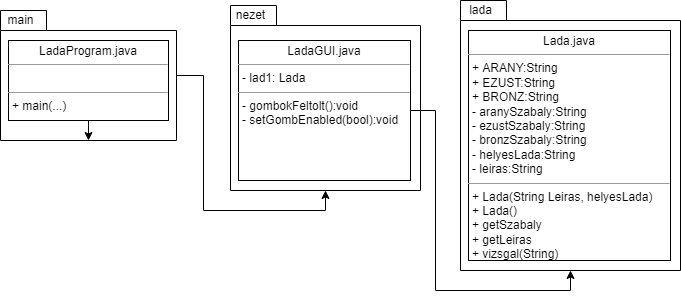

The diagram above was exported from draw.io. Its source (the exported page's mxGraphModel, read from the mxfile embedded in the PNG):
<mxGraphModel dx="1422" dy="762" grid="1" gridSize="10" guides="1" tooltips="1" connect="1" arrows="1" fold="1" page="1" pageScale="1" pageWidth="827" pageHeight="1169" math="0" shadow="0">
  <root>
    <mxCell id="0" />
    <mxCell id="1" parent="0" />
    <mxCell id="HfmGvUxADOs72Ybp_kKA-11" style="edgeStyle=orthogonalEdgeStyle;rounded=0;orthogonalLoop=1;jettySize=auto;html=1;entryX=0.5;entryY=1;entryDx=0;entryDy=0;entryPerimeter=0;" parent="1" source="HfmGvUxADOs72Ybp_kKA-5" target="HfmGvUxADOs72Ybp_kKA-12" edge="1">
      <mxGeometry relative="1" as="geometry">
        <mxPoint x="330" y="450" as="targetPoint" />
      </mxGeometry>
    </mxCell>
    <mxCell id="HfmGvUxADOs72Ybp_kKA-5" value="" style="shape=folder;fontStyle=1;spacingTop=10;tabWidth=46;tabHeight=20;tabPosition=left;html=1;" parent="1" vertex="1">
      <mxGeometry x="140" y="250" width="176" height="130" as="geometry" />
    </mxCell>
    <mxCell id="HfmGvUxADOs72Ybp_kKA-6" value="main" style="text;html=1;align=center;verticalAlign=middle;resizable=0;points=[];autosize=1;strokeColor=none;fillColor=none;" parent="1" vertex="1">
      <mxGeometry x="140" y="250" width="40" height="20" as="geometry" />
    </mxCell>
    <mxCell id="HfmGvUxADOs72Ybp_kKA-10" style="edgeStyle=orthogonalEdgeStyle;rounded=0;orthogonalLoop=1;jettySize=auto;html=1;exitX=0.5;exitY=1;exitDx=0;exitDy=0;entryX=0.5;entryY=1;entryDx=0;entryDy=0;entryPerimeter=0;" parent="1" source="HfmGvUxADOs72Ybp_kKA-9" target="HfmGvUxADOs72Ybp_kKA-5" edge="1">
      <mxGeometry relative="1" as="geometry" />
    </mxCell>
    <mxCell id="HfmGvUxADOs72Ybp_kKA-9" value="&lt;p style=&quot;margin:0px;margin-top:4px;text-align:center;&quot;&gt;LadaProgram.java&lt;br&gt;&lt;/p&gt;&lt;hr size=&quot;1&quot;&gt;&lt;p style=&quot;margin:0px;margin-left:4px;&quot;&gt;&lt;br&gt;&lt;/p&gt;&lt;hr size=&quot;1&quot;&gt;&lt;p style=&quot;margin:0px;margin-left:4px;&quot;&gt;+ main(...)&lt;br&gt;&lt;/p&gt;" style="verticalAlign=top;align=left;overflow=fill;fontSize=12;fontFamily=Helvetica;html=1;" parent="1" vertex="1">
      <mxGeometry x="148" y="280" width="160" height="80" as="geometry" />
    </mxCell>
    <mxCell id="HfmGvUxADOs72Ybp_kKA-12" value="" style="shape=folder;fontStyle=1;spacingTop=10;tabWidth=46;tabHeight=20;tabPosition=left;html=1;" parent="1" vertex="1">
      <mxGeometry x="370" y="245" width="190" height="185" as="geometry" />
    </mxCell>
    <mxCell id="HfmGvUxADOs72Ybp_kKA-21" style="edgeStyle=orthogonalEdgeStyle;rounded=0;orthogonalLoop=1;jettySize=auto;html=1;exitX=1;exitY=0.5;exitDx=0;exitDy=0;entryX=0.5;entryY=1;entryDx=0;entryDy=0;entryPerimeter=0;" parent="1" source="HfmGvUxADOs72Ybp_kKA-13" target="HfmGvUxADOs72Ybp_kKA-18" edge="1">
      <mxGeometry relative="1" as="geometry" />
    </mxCell>
    <mxCell id="HfmGvUxADOs72Ybp_kKA-13" value="&lt;p style=&quot;margin:0px;margin-top:4px;text-align:center;&quot;&gt;LadaGUI.java&lt;br&gt;&lt;/p&gt;&lt;hr size=&quot;1&quot;&gt;&lt;p style=&quot;margin:0px;margin-left:4px;&quot;&gt;- lad1: Lada&lt;/p&gt;&lt;hr size=&quot;1&quot;&gt;&lt;p style=&quot;margin:0px;margin-left:4px;&quot;&gt;- gombokFeltolt():void&lt;/p&gt;&lt;p style=&quot;margin:0px;margin-left:4px;&quot;&gt;- setGombEnabled(bool):void&lt;/p&gt;" style="verticalAlign=top;align=left;overflow=fill;fontSize=12;fontFamily=Helvetica;html=1;" parent="1" vertex="1">
      <mxGeometry x="378" y="280" width="172" height="140" as="geometry" />
    </mxCell>
    <mxCell id="HfmGvUxADOs72Ybp_kKA-17" value="nezet" style="text;html=1;align=center;verticalAlign=middle;resizable=0;points=[];autosize=1;strokeColor=none;fillColor=none;" parent="1" vertex="1">
      <mxGeometry x="370" y="245" width="40" height="20" as="geometry" />
    </mxCell>
    <mxCell id="HfmGvUxADOs72Ybp_kKA-18" value="" style="shape=folder;fontStyle=1;spacingTop=10;tabWidth=46;tabHeight=20;tabPosition=left;html=1;" parent="1" vertex="1">
      <mxGeometry x="600" y="240" width="220" height="270" as="geometry" />
    </mxCell>
    <mxCell id="HfmGvUxADOs72Ybp_kKA-19" value="&lt;p style=&quot;margin:0px;margin-top:4px;text-align:center;&quot;&gt;Lada.java&lt;br&gt;&lt;/p&gt;&lt;hr size=&quot;1&quot;&gt;&lt;p style=&quot;margin:0px;margin-left:4px;&quot;&gt;+ ARANY:String&lt;/p&gt;&lt;p style=&quot;margin:0px;margin-left:4px;&quot;&gt;+ EZUST:String&lt;/p&gt;&lt;p style=&quot;margin:0px;margin-left:4px;&quot;&gt;+ BRONZ:String&lt;/p&gt;&lt;p style=&quot;margin:0px;margin-left:4px;&quot;&gt;- aranySzabaly:String&lt;/p&gt;&lt;p style=&quot;margin:0px;margin-left:4px;&quot;&gt;- ezustSzabaly:String&lt;/p&gt;&lt;p style=&quot;margin:0px;margin-left:4px;&quot;&gt;- bronzSzabaly:String&lt;/p&gt;&lt;p style=&quot;margin:0px;margin-left:4px;&quot;&gt;- helyesLada:String&lt;/p&gt;&lt;p style=&quot;margin:0px;margin-left:4px;&quot;&gt;- leiras:String&lt;/p&gt;&lt;hr size=&quot;1&quot;&gt;&lt;p style=&quot;margin:0px;margin-left:4px;&quot;&gt;+ Lada(String Leiras, helyesLada)&lt;br&gt;&lt;/p&gt;&lt;p style=&quot;margin:0px;margin-left:4px;&quot;&gt;+ Lada()&lt;/p&gt;&lt;p style=&quot;margin:0px;margin-left:4px;&quot;&gt;+ getSzabaly&lt;/p&gt;&lt;p style=&quot;margin:0px;margin-left:4px;&quot;&gt;+ getLeiras&lt;/p&gt;&lt;p style=&quot;margin:0px;margin-left:4px;&quot;&gt;+ vizsgal(String)&lt;/p&gt;&lt;p style=&quot;margin:0px;margin-left:4px;&quot;&gt;&lt;br&gt;&lt;/p&gt;" style="verticalAlign=top;align=left;overflow=fill;fontSize=12;fontFamily=Helvetica;html=1;" parent="1" vertex="1">
      <mxGeometry x="608" y="270" width="202" height="230" as="geometry" />
    </mxCell>
    <mxCell id="5nVzHeBZDxnQlpNNlVIW-1" value="lada" style="text;html=1;align=center;verticalAlign=middle;resizable=0;points=[];autosize=1;strokeColor=none;fillColor=none;" vertex="1" parent="1">
      <mxGeometry x="600" y="240" width="40" height="20" as="geometry" />
    </mxCell>
  </root>
</mxGraphModel>